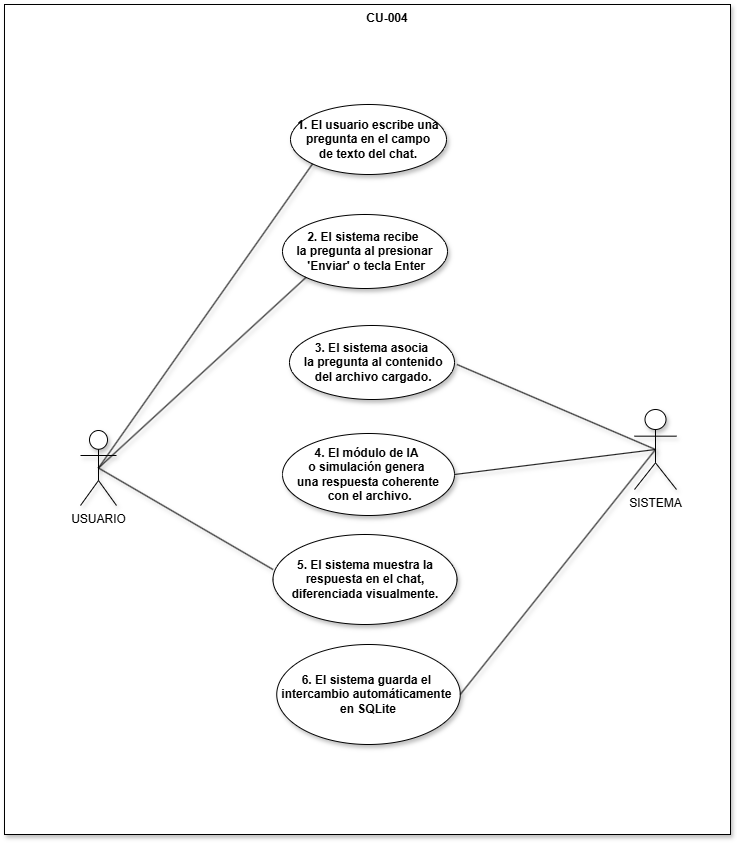

The diagram above was exported from draw.io. Its source (the exported page's mxGraphModel, read from the mxfile embedded in the PNG):
<mxGraphModel dx="2094" dy="902" grid="1" gridSize="10" guides="1" tooltips="1" connect="1" arrows="1" fold="1" page="1" pageScale="1" pageWidth="827" pageHeight="1169" math="0" shadow="0">
  <root>
    <mxCell id="0" />
    <mxCell id="1" parent="0" />
    <mxCell id="cNUeQh9_sQlpXyq5BrY0-2" parent="1" style="shape=rect;html=1;verticalAlign=top;fontStyle=1;whiteSpace=wrap;align=center;shadow=1;" value="&lt;blockquote style=&quot;margin: 0 0 0 40px; border: none; padding: 0px;&quot;&gt;CU-004&lt;/blockquote&gt;" vertex="1">
      <mxGeometry height="830" width="726" x="64" y="20" as="geometry" />
    </mxCell>
    <mxCell id="sngcjGBeuRovz6IJnzby-2" parent="1" style="shape=umlActor;verticalLabelPosition=bottom;verticalAlign=top;html=1;outlineConnect=0;shadow=1;" value="USUARIO" vertex="1">
      <mxGeometry height="75" width="36" x="140" y="446.0017959872159" as="geometry" />
    </mxCell>
    <mxCell id="sngcjGBeuRovz6IJnzby-3" parent="1" style="shape=umlActor;verticalLabelPosition=bottom;verticalAlign=top;html=1;outlineConnect=0;shadow=1;" value="SISTEMA" vertex="1">
      <mxGeometry height="80" width="42" x="694" y="425.0017959872159" as="geometry" />
    </mxCell>
    <mxCell id="sngcjGBeuRovz6IJnzby-4" parent="1" style="ellipse;whiteSpace=wrap;html=1;shadow=1;align=center;" value="&lt;div style=&quot;&quot;&gt;&lt;span style=&quot;text-wrap-mode: nowrap;&quot;&gt;&lt;b&gt;1. El usuario escribe una&lt;/b&gt;&lt;/span&gt;&lt;/div&gt;&lt;div style=&quot;&quot;&gt;&lt;span style=&quot;text-wrap-mode: nowrap;&quot;&gt;&lt;b&gt;&amp;nbsp;pregunta en el campo&amp;nbsp;&lt;/b&gt;&lt;/span&gt;&lt;/div&gt;&lt;div style=&quot;&quot;&gt;&lt;span style=&quot;text-wrap-mode: nowrap;&quot;&gt;&lt;b&gt;de texto del chat.&lt;/b&gt;&lt;/span&gt;&lt;/div&gt;" vertex="1">
      <mxGeometry height="70" width="156" x="350" y="120" as="geometry" />
    </mxCell>
    <mxCell id="sngcjGBeuRovz6IJnzby-5" parent="1" style="ellipse;whiteSpace=wrap;html=1;shadow=1;align=center;" value="&lt;div style=&quot;&quot;&gt;&lt;span style=&quot;text-wrap-mode: nowrap;&quot;&gt;&lt;b&gt;3. El sistema asocia&lt;/b&gt;&lt;/span&gt;&lt;/div&gt;&lt;div style=&quot;&quot;&gt;&lt;span style=&quot;text-wrap-mode: nowrap;&quot;&gt;&lt;b&gt;&amp;nbsp;la pregunta al contenido&lt;/b&gt;&lt;/span&gt;&lt;/div&gt;&lt;div style=&quot;&quot;&gt;&lt;span style=&quot;text-wrap-mode: nowrap;&quot;&gt;&lt;b&gt;&amp;nbsp;del archivo cargado.&lt;/b&gt;&lt;/span&gt;&lt;/div&gt;" vertex="1">
      <mxGeometry height="74" width="165" x="349" y="341" as="geometry" />
    </mxCell>
    <mxCell id="sngcjGBeuRovz6IJnzby-7" parent="1" style="ellipse;whiteSpace=wrap;html=1;shadow=1;align=center;" value="&lt;div style=&quot;&quot;&gt;&lt;span style=&quot;text-wrap-mode: nowrap;&quot;&gt;&lt;b&gt;4. El módulo de IA&amp;nbsp;&lt;/b&gt;&lt;/span&gt;&lt;/div&gt;&lt;div style=&quot;&quot;&gt;&lt;span style=&quot;text-wrap-mode: nowrap;&quot;&gt;&lt;b&gt;o simulación genera&amp;nbsp;&lt;/b&gt;&lt;/span&gt;&lt;/div&gt;&lt;div style=&quot;&quot;&gt;&lt;span style=&quot;text-wrap-mode: nowrap;&quot;&gt;&lt;b&gt;una respuesta coherente&lt;/b&gt;&lt;/span&gt;&lt;/div&gt;&lt;div style=&quot;&quot;&gt;&lt;span style=&quot;text-wrap-mode: nowrap;&quot;&gt;&lt;b&gt;&amp;nbsp;con el archivo.&lt;/b&gt;&lt;/span&gt;&lt;/div&gt;" vertex="1">
      <mxGeometry height="82" width="172" x="342" y="449.0017959872159" as="geometry" />
    </mxCell>
    <mxCell id="sngcjGBeuRovz6IJnzby-9" parent="1" style="ellipse;whiteSpace=wrap;html=1;shadow=1;align=center;" value="&lt;div style=&quot;&quot;&gt;&lt;font face=&quot;Arial, sans-serif&quot;&gt;&lt;span style=&quot;text-wrap-mode: nowrap;&quot;&gt;&lt;b&gt;5. El sistema muestra la&lt;/b&gt;&lt;/span&gt;&lt;/font&gt;&lt;/div&gt;&lt;div style=&quot;&quot;&gt;&lt;font face=&quot;Arial, sans-serif&quot;&gt;&lt;span style=&quot;text-wrap-mode: nowrap;&quot;&gt;&lt;b&gt;&amp;nbsp;respuesta en el chat,&amp;nbsp;&lt;/b&gt;&lt;/span&gt;&lt;/font&gt;&lt;/div&gt;&lt;div style=&quot;&quot;&gt;&lt;font face=&quot;Arial, sans-serif&quot;&gt;&lt;span style=&quot;text-wrap-mode: nowrap;&quot;&gt;&lt;b&gt;diferenciada visualmente.&lt;/b&gt;&lt;/span&gt;&lt;/font&gt;&lt;/div&gt;" vertex="1">
      <mxGeometry height="90" width="184" x="332.5" y="550" as="geometry" />
    </mxCell>
    <mxCell id="sngcjGBeuRovz6IJnzby-10" edge="1" parent="1" source="sngcjGBeuRovz6IJnzby-2" style="edgeStyle=none;html=1;endArrow=none;verticalAlign=bottom;rounded=0;shadow=1;entryX=0;entryY=1;entryDx=0;entryDy=0;exitX=0.5;exitY=0.5;exitDx=0;exitDy=0;exitPerimeter=0;" target="sngcjGBeuRovz6IJnzby-4" value="">
      <mxGeometry relative="1" width="160" as="geometry">
        <mxPoint x="176" y="490.0017959872159" as="sourcePoint" />
        <mxPoint x="336" y="490.0017959872159" as="targetPoint" />
      </mxGeometry>
    </mxCell>
    <mxCell id="0dkK8vodhoYnp1iNa_dV-1" parent="1" style="ellipse;whiteSpace=wrap;html=1;shadow=1;align=center;" value="&lt;div style=&quot;&quot;&gt;&lt;span style=&quot;text-wrap-mode: nowrap;&quot;&gt;&lt;b&gt;6. El sistema guarda el&amp;nbsp;&lt;/b&gt;&lt;/span&gt;&lt;/div&gt;&lt;div style=&quot;&quot;&gt;&lt;span style=&quot;text-wrap-mode: nowrap;&quot;&gt;&lt;b&gt;intercambio automáticamente&amp;nbsp;&lt;/b&gt;&lt;/span&gt;&lt;/div&gt;&lt;div style=&quot;&quot;&gt;&lt;span style=&quot;text-wrap-mode: nowrap;&quot;&gt;&lt;b&gt;en SQLite&lt;/b&gt;&lt;/span&gt;&lt;/div&gt;" vertex="1">
      <mxGeometry height="100" width="183.5" x="336.25" y="660" as="geometry" />
    </mxCell>
    <mxCell id="0dkK8vodhoYnp1iNa_dV-2" parent="1" style="ellipse;whiteSpace=wrap;html=1;shadow=1;align=center;" value="&lt;div style=&quot;&quot;&gt;&lt;span style=&quot;text-wrap-mode: nowrap;&quot;&gt;&lt;b&gt;2. El sistema recibe&amp;nbsp;&lt;/b&gt;&lt;/span&gt;&lt;/div&gt;&lt;div style=&quot;&quot;&gt;&lt;span style=&quot;text-wrap-mode: nowrap;&quot;&gt;&lt;b&gt;la pregunta al presionar&lt;/b&gt;&lt;/span&gt;&lt;/div&gt;&lt;div style=&quot;&quot;&gt;&lt;span style=&quot;text-wrap-mode: nowrap;&quot;&gt;&lt;b&gt;&amp;nbsp;'Enviar' o tecla Enter&lt;/b&gt;&lt;/span&gt;&lt;/div&gt;" vertex="1">
      <mxGeometry height="74" width="165" x="342" y="230" as="geometry" />
    </mxCell>
    <mxCell id="vrULJ6rfndidY7MF9nOB-1" edge="1" parent="1" source="sngcjGBeuRovz6IJnzby-2" style="edgeStyle=none;html=1;endArrow=none;verticalAlign=bottom;rounded=0;shadow=1;entryX=0;entryY=1;entryDx=0;entryDy=0;exitX=0.5;exitY=0.5;exitDx=0;exitDy=0;exitPerimeter=0;" target="0dkK8vodhoYnp1iNa_dV-2" value="">
      <mxGeometry relative="1" width="160" as="geometry">
        <mxPoint x="180" y="500" as="sourcePoint" />
        <mxPoint x="867" y="195" as="targetPoint" />
      </mxGeometry>
    </mxCell>
    <mxCell id="vrULJ6rfndidY7MF9nOB-2" edge="1" parent="1" source="sngcjGBeuRovz6IJnzby-3" style="edgeStyle=none;html=1;endArrow=none;verticalAlign=bottom;rounded=0;shadow=1;entryX=1;entryY=0.5;entryDx=0;entryDy=0;exitX=0.5;exitY=0.5;exitDx=0;exitDy=0;exitPerimeter=0;" value="">
      <mxGeometry relative="1" width="160" as="geometry">
        <mxPoint x="670" y="440" as="sourcePoint" />
        <mxPoint x="516.5" y="380" as="targetPoint" />
      </mxGeometry>
    </mxCell>
    <mxCell id="vrULJ6rfndidY7MF9nOB-3" edge="1" parent="1" source="sngcjGBeuRovz6IJnzby-3" style="edgeStyle=none;html=1;endArrow=none;verticalAlign=bottom;rounded=0;shadow=1;entryX=1;entryY=0.5;entryDx=0;entryDy=0;exitX=0.5;exitY=0.5;exitDx=0;exitDy=0;exitPerimeter=0;" value="">
      <mxGeometry relative="1" width="160" as="geometry">
        <mxPoint x="668" y="450" as="sourcePoint" />
        <mxPoint x="514" y="490" as="targetPoint" />
      </mxGeometry>
    </mxCell>
    <mxCell id="vrULJ6rfndidY7MF9nOB-4" edge="1" parent="1" style="edgeStyle=none;html=1;endArrow=none;verticalAlign=bottom;rounded=0;shadow=1;entryX=0.5;entryY=0.5;entryDx=0;entryDy=0;entryPerimeter=0;" target="sngcjGBeuRovz6IJnzby-2" value="">
      <mxGeometry relative="1" width="160" as="geometry">
        <mxPoint x="332.5" y="585" as="sourcePoint" />
        <mxPoint x="190" y="510" as="targetPoint" />
      </mxGeometry>
    </mxCell>
    <mxCell id="vrULJ6rfndidY7MF9nOB-5" edge="1" parent="1" source="sngcjGBeuRovz6IJnzby-3" style="edgeStyle=none;html=1;endArrow=none;verticalAlign=bottom;rounded=0;shadow=1;entryX=1;entryY=0.5;entryDx=0;entryDy=0;exitX=0.5;exitY=0.5;exitDx=0;exitDy=0;exitPerimeter=0;" target="0dkK8vodhoYnp1iNa_dV-1" value="">
      <mxGeometry relative="1" width="160" as="geometry">
        <mxPoint x="670" y="500" as="sourcePoint" />
        <mxPoint x="650" y="665" as="targetPoint" />
      </mxGeometry>
    </mxCell>
  </root>
</mxGraphModel>